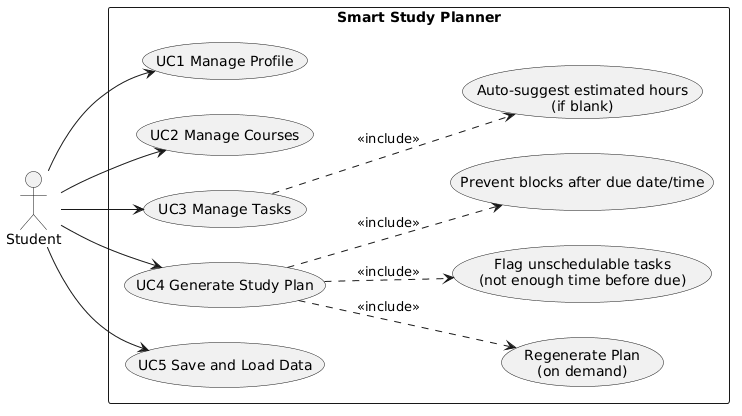

The diagram above was rendered by PlantUML. Its source (embedded in the PNG):
@startuml
left to right direction

actor "Student" as Student

rectangle "Smart Study Planner" {

  usecase "UC1 Manage Profile" as UC1
  usecase "UC2 Manage Courses" as UC2
  usecase "UC3 Manage Tasks" as UC3
  usecase "UC4 Generate Study Plan" as UC4
  usecase "UC5 Save and Load Data" as UC5

  ' optional “detail” use cases (not numbered)
  usecase "Auto-suggest estimated hours\n(if blank)" as UCsuggest
  usecase "Regenerate Plan\n(on demand)" as UCregen
  usecase "Flag unschedulable tasks\n(not enough time before due)" as UCflag
  usecase "Prevent blocks after due date/time" as UCenforce
}

Student --> UC1
Student --> UC2
Student --> UC3
Student --> UC4
Student --> UC5

UC3 ..> UCsuggest : <<include>>
UC4 ..> UCregen : <<include>>
UC4 ..> UCenforce : <<include>>
UC4 ..> UCflag : <<include>>
@enduml